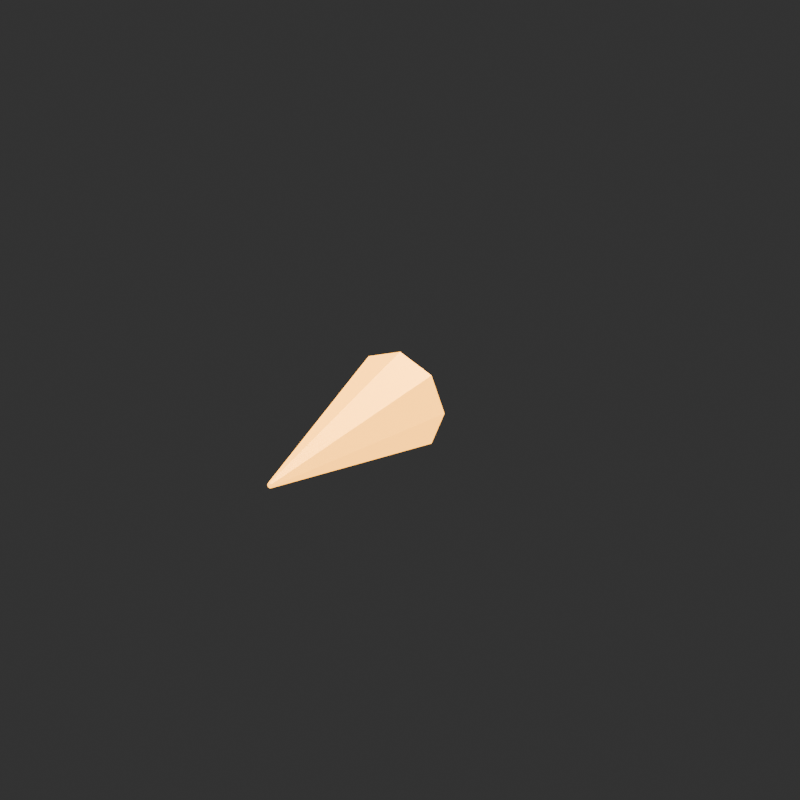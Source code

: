 # Source: VXFX_MUZZLE_v001.blend  (saved by Blender 4.5.92; exported with 4.5.12 LTS)
import bpy
from mathutils import Matrix  # noqa: F401  (used for matrix-valued properties, if any)

bpy.ops.wm.read_factory_settings(use_empty=True)
scene = bpy.context.scene
scene.name = 'Scene'

# ---- collections
col_vxfx_muzzle_v001 = bpy.data.collections.new('VXFX_MUZZLE_v001'); scene.collection.children.link(col_vxfx_muzzle_v001)

# ---- materials (node trees are filled in below, after node groups)
mat_spark = bpy.data.materials.new('Spark')
mat_spark.diffuse_color = (1.0, 0.42, 0.035, 1.0)
mat_whiteflash = bpy.data.materials.new('WhiteFlash')
mat_whiteflash.diffuse_color = (0.82, 0.98, 1.0, 1.0)

# ---- material node trees
mat_spark.use_nodes = True; mat_spark.node_tree.nodes.clear()
_N = mat_spark.node_tree.nodes; _L = mat_spark.node_tree.links
n0 = _N.new('ShaderNodeBsdfPrincipled'); n0.name = 'Principled BSDF'; n0.location = (-200, 100)
n0.inputs[0].default_value = (1.0, 0.42, 0.035, 1.0)
n0.inputs[1].default_value = 0.35
n0.inputs[2].default_value = 0.4
n0.inputs[27].default_value = (1.0, 0.42, 0.035, 1.0)
n0.inputs[28].default_value = 4.0
n1 = _N.new('ShaderNodeOutputMaterial'); n1.name = 'Material Output'; n1.location = (200, 100)
_L.new(n0.outputs[0], n1.inputs[0])
n1.is_active_output = True
mat_whiteflash.use_nodes = True; mat_whiteflash.node_tree.nodes.clear()
_N = mat_whiteflash.node_tree.nodes; _L = mat_whiteflash.node_tree.links
n0 = _N.new('ShaderNodeBsdfPrincipled'); n0.name = 'Principled BSDF'; n0.location = (-200, 100)
n0.inputs[0].default_value = (0.82, 0.98, 1.0, 1.0)
n0.inputs[1].default_value = 0.35
n0.inputs[2].default_value = 0.4
n0.inputs[27].default_value = (0.82, 0.98, 1.0, 1.0)
n0.inputs[28].default_value = 6.0
n1 = _N.new('ShaderNodeOutputMaterial'); n1.name = 'Material Output'; n1.location = (200, 100)
_L.new(n0.outputs[0], n1.inputs[0])
n1.is_active_output = True

# ---- world
world_studio_world = bpy.data.worlds.new('Studio World'); scene.world = world_studio_world
world_studio_world.color = (0.04, 0.04, 0.04)

# ---- cameras
cam_camera = bpy.data.cameras.new('Camera')
cam_camera.type = 'ORTHO'
cam_camera.ortho_scale = 0.52

# ---- lights
light_area = bpy.data.lights.new('Area', 'AREA')
light_area.energy = 54.0
light_area.shape = 'DISK'
light_area.size = 2.0
light_area.size_y = 1.0
light_area_001 = bpy.data.lights.new('Area.001', 'AREA')
light_area_001.energy = 30.0
light_area_001.shape = 'DISK'
light_area_001.size = 1.5
light_area_001.size_y = 1.0
light_area_002 = bpy.data.lights.new('Area.002', 'AREA')
light_area_002.energy = 48.0
light_area_002.shape = 'DISK'
light_area_002.size = 1.0
light_area_002.size_y = 1.0

# ---- meshes
me_cone = bpy.data.meshes.new('Cone')
me_cone.from_pydata([(0.0, 0.035, -0.075), (0.0, 0.002, 0.075), (0.02475, 0.02475, -0.075), (0.001414, 0.001414, 0.075), (0.035, 0.0, -0.075), (0.002, 0.0, 0.075), (0.02475, -0.02475, -0.075), (0.001414, -0.001414, 0.075), (0.0, -0.035, -0.075), (0.0, -0.002, 0.075), (-0.02475, -0.02475, -0.075), (-0.001414, -0.001414, 0.075), (-0.035, 0.0, -0.075), (-0.002, 0.0, 0.075), (-0.02475, 0.02475, -0.075), (-0.001414, 0.001414, 0.075)], [], [(0, 1, 3, 2), (2, 3, 5, 4), (4, 5, 7, 6), (6, 7, 9, 8), (8, 9, 11, 10), (10, 11, 13, 12), (3, 1, 15, 13, 11, 9, 7, 5), (12, 13, 15, 14), (14, 15, 1, 0), (0, 2, 4, 6, 8, 10, 12, 14)])
_uv = me_cone.uv_layers.new(name='UVMap')
_uv.uv.foreach_set('vector', [1.0, 0.5, 1.0, 1.0, 0.875, 1.0, 0.875, 0.5, 0.875, 0.5, 0.875, 1.0, 0.75, 1.0, 0.75, 0.5, 0.75, 0.5, 0.75, 1.0, 0.625, 1.0, 0.625, 0.5, 0.625, 0.5, 0.625, 1.0, 0.5, 1.0, 0.5, 0.5, 0.5, 0.5, 0.5, 1.0, 0.375, 1.0, 0.375, 0.5, 0.375, 0.5, 0.375, 1.0, 0.25, 1.0, 0.25, 0.5, 0.4197, 0.4197, 0.25, 0.49, 0.08029, 0.4197, 0.01, 0.25, 0.08029, 0.08029, 0.25, 0.01, 0.4197, 0.08029, 0.49, 0.25, 0.25, 0.5, 0.25, 1.0, 0.125, 1.0, 0.125, 0.5, 0.125, 0.5, 0.125, 1.0, 0.0, 1.0, 0.0, 0.5, 0.75, 0.49, 0.9197, 0.4197, 0.99, 0.25, 0.9197, 0.08029, 0.75, 0.01, 0.5803, 0.08029, 0.51, 0.25, 0.5803, 0.4197])
me_cone.materials.append(mat_spark)
me_cone.update()
me_icosphere = bpy.data.meshes.new('Icosphere')
me_icosphere.from_pydata([(0.0, 0.0, -0.026), (0.01881, -0.01367, -0.01163), (-0.007186, -0.02212, -0.01163), (-0.02326, 0.0, -0.01163), (-0.007186, 0.02212, -0.01163), (0.01881, 0.01367, -0.01163), (0.007186, -0.02212, 0.01163), (-0.01881, -0.01367, 0.01163), (-0.01881, 0.01367, 0.01163), (0.007186, 0.02212, 0.01163), (0.02326, 0.0, 0.01163), (0.0, 0.0, 0.026)], [], [(0, 1, 2), (1, 0, 5), (0, 2, 3), (0, 3, 4), (0, 4, 5), (1, 5, 10), (2, 1, 6), (3, 2, 7), (4, 3, 8), (5, 4, 9), (1, 10, 6), (2, 6, 7), (3, 7, 8), (4, 8, 9), (5, 9, 10), (6, 10, 11), (7, 6, 11), (8, 7, 11), (9, 8, 11), (10, 9, 11)])
_uv = me_icosphere.uv_layers.new(name='UVMap')
_uv.uv.foreach_set('vector', [0.1818, 0.0, 0.2727, 0.1575, 0.09091, 0.1575, 0.2727, 0.1575, 0.3636, 0.0, 0.4545, 0.1575, 0.9091, 0.0, 1.0, 0.1575, 0.8182, 0.1575, 0.7273, 0.0, 0.8182, 0.1575, 0.6364, 0.1575, 0.5455, 0.0, 0.6364, 0.1575, 0.4545, 0.1575, 0.2727, 0.1575, 0.4545, 0.1575, 0.3636, 0.3149, 0.09091, 0.1575, 0.2727, 0.1575, 0.1818, 0.3149, 0.8182, 0.1575, 1.0, 0.1575, 0.9091, 0.3149, 0.6364, 0.1575, 0.8182, 0.1575, 0.7273, 0.3149, 0.4545, 0.1575, 0.6364, 0.1575, 0.5455, 0.3149, 0.2727, 0.1575, 0.3636, 0.3149, 0.1818, 0.3149, 0.09091, 0.1575, 0.1818, 0.3149, 0.0, 0.3149, 0.8182, 0.1575, 0.9091, 0.3149, 0.7273, 0.3149, 0.6364, 0.1575, 0.7273, 0.3149, 0.5455, 0.3149, 0.4545, 0.1575, 0.5455, 0.3149, 0.3636, 0.3149, 0.1818, 0.3149, 0.3636, 0.3149, 0.2727, 0.4724, 0.0, 0.3149, 0.1818, 0.3149, 0.09091, 0.4724, 0.7273, 0.3149, 0.9091, 0.3149, 0.8182, 0.4724, 0.5455, 0.3149, 0.7273, 0.3149, 0.6364, 0.4724, 0.3636, 0.3149, 0.5455, 0.3149, 0.4545, 0.4724])
me_icosphere.materials.append(mat_whiteflash)
me_icosphere.update()

# ---- objects
ob_camera = bpy.data.objects.new('Camera', cam_camera)
ob_area = bpy.data.objects.new('Area', light_area)
ob_area_001 = bpy.data.objects.new('Area.001', light_area_001)
ob_area_002 = bpy.data.objects.new('Area.002', light_area_002)
ob_vxfx_muzzle_v001__root = bpy.data.objects.new('VXFX_MUZZLE_v001__ROOT', None)
ob_fx_origin = bpy.data.objects.new('FX_ORIGIN', None)
ob_orange_muzzle_flare = bpy.data.objects.new('Orange muzzle flare', me_cone)
ob_white_ignition_core = bpy.data.objects.new('White ignition core', me_icosphere)
ob_fx_forward = bpy.data.objects.new('FX_FORWARD', None)

# ---- transforms, parenting, visibility, modifiers, constraints
ob_camera.location = (0.65, -0.95, 0.58)
ob_camera.rotation_euler = (1.104, -1.899e-08, 0.6001)
ob_area.location = (1.0, -2.0, 2.0)
ob_area.rotation_euler = (0.8411, 2.487e-08, 0.4636)
ob_area_001.location = (-1.0, -0.4, 1.0)
ob_area_001.rotation_euler = (0.8225, 5.266e-08, -1.19)
ob_area_002.location = (0.0, 1.0, 1.0)
ob_area_002.rotation_euler = (0.7854, -6.182e-08, -3.142)
ob_vxfx_muzzle_v001__root.location = (0.0, 0.0, 0.0)
ob_fx_origin.parent = ob_vxfx_muzzle_v001__root
ob_fx_origin.location = (0.0, 0.0, 0.0)
ob_fx_origin.empty_display_size = 0.025
ob_orange_muzzle_flare.parent = ob_vxfx_muzzle_v001__root
ob_orange_muzzle_flare.location = (0.0, -0.075, 0.0)
ob_orange_muzzle_flare.rotation_euler = (1.571, 0.0, 0.0)
ob_white_ignition_core.parent = ob_vxfx_muzzle_v001__root
ob_white_ignition_core.location = (0.0, -0.03, 0.0)
ob_fx_forward.parent = ob_vxfx_muzzle_v001__root
ob_fx_forward.location = (0.0, -0.12, 0.0)
ob_fx_forward.empty_display_size = 0.025

# ---- collection membership
scene.collection.objects.link(ob_camera)
scene.collection.objects.link(ob_area)
scene.collection.objects.link(ob_area_001)
scene.collection.objects.link(ob_area_002)
col_vxfx_muzzle_v001.objects.link(ob_vxfx_muzzle_v001__root)
col_vxfx_muzzle_v001.objects.link(ob_fx_origin)
col_vxfx_muzzle_v001.objects.link(ob_orange_muzzle_flare)
col_vxfx_muzzle_v001.objects.link(ob_white_ignition_core)
col_vxfx_muzzle_v001.objects.link(ob_fx_forward)

# ---- scene / render settings (as saved in the file)
scene.camera = ob_camera
scene.frame_start = 1; scene.frame_end = 250; scene.frame_set(1)
scene.render.engine = 'CYCLES'
scene.render.resolution_x = 900
scene.render.resolution_y = 900
scene.cycles.samples = 24
bpy.context.view_layer.update()
